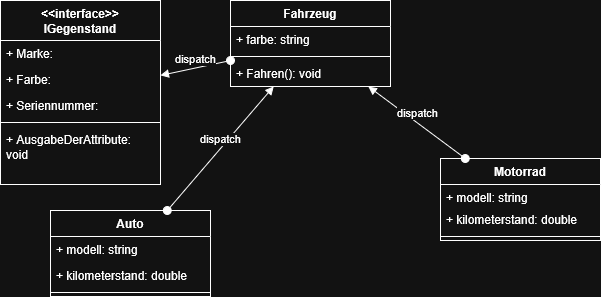

The diagram above was exported from draw.io. Its source (the exported page's mxGraphModel, read from the mxfile embedded in the PNG):
<mxGraphModel dx="786" dy="498" grid="1" gridSize="10" guides="1" tooltips="1" connect="1" arrows="1" fold="1" page="1" pageScale="1" pageWidth="827" pageHeight="1169" math="0" shadow="0">
  <root>
    <mxCell id="0" />
    <mxCell id="1" parent="0" />
    <mxCell id="yWkzF3SfYWdEXnEQWQ4m-1" value="Fahrzeug" style="swimlane;fontStyle=1;align=center;verticalAlign=top;childLayout=stackLayout;horizontal=1;startSize=26;horizontalStack=0;resizeParent=1;resizeParentMax=0;resizeLast=0;collapsible=1;marginBottom=0;whiteSpace=wrap;html=1;" vertex="1" parent="1">
      <mxGeometry x="320" y="80" width="160" height="86" as="geometry" />
    </mxCell>
    <mxCell id="yWkzF3SfYWdEXnEQWQ4m-2" value="+ farbe: string" style="text;strokeColor=none;fillColor=none;align=left;verticalAlign=top;spacingLeft=4;spacingRight=4;overflow=hidden;rotatable=0;points=[[0,0.5],[1,0.5]];portConstraint=eastwest;whiteSpace=wrap;html=1;" vertex="1" parent="yWkzF3SfYWdEXnEQWQ4m-1">
      <mxGeometry y="26" width="160" height="26" as="geometry" />
    </mxCell>
    <mxCell id="yWkzF3SfYWdEXnEQWQ4m-3" value="" style="line;strokeWidth=1;fillColor=none;align=left;verticalAlign=middle;spacingTop=-1;spacingLeft=3;spacingRight=3;rotatable=0;labelPosition=right;points=[];portConstraint=eastwest;strokeColor=inherit;" vertex="1" parent="yWkzF3SfYWdEXnEQWQ4m-1">
      <mxGeometry y="52" width="160" height="8" as="geometry" />
    </mxCell>
    <mxCell id="yWkzF3SfYWdEXnEQWQ4m-4" value="+ Fahren(): void" style="text;strokeColor=none;fillColor=none;align=left;verticalAlign=top;spacingLeft=4;spacingRight=4;overflow=hidden;rotatable=0;points=[[0,0.5],[1,0.5]];portConstraint=eastwest;whiteSpace=wrap;html=1;" vertex="1" parent="yWkzF3SfYWdEXnEQWQ4m-1">
      <mxGeometry y="60" width="160" height="26" as="geometry" />
    </mxCell>
    <mxCell id="yWkzF3SfYWdEXnEQWQ4m-5" value="Auto" style="swimlane;fontStyle=1;align=center;verticalAlign=top;childLayout=stackLayout;horizontal=1;startSize=26;horizontalStack=0;resizeParent=1;resizeParentMax=0;resizeLast=0;collapsible=1;marginBottom=0;whiteSpace=wrap;html=1;" vertex="1" parent="1">
      <mxGeometry x="140" y="290" width="160" height="86" as="geometry" />
    </mxCell>
    <mxCell id="yWkzF3SfYWdEXnEQWQ4m-6" value="+ modell: string" style="text;strokeColor=none;fillColor=none;align=left;verticalAlign=top;spacingLeft=4;spacingRight=4;overflow=hidden;rotatable=0;points=[[0,0.5],[1,0.5]];portConstraint=eastwest;whiteSpace=wrap;html=1;" vertex="1" parent="yWkzF3SfYWdEXnEQWQ4m-5">
      <mxGeometry y="26" width="160" height="26" as="geometry" />
    </mxCell>
    <mxCell id="yWkzF3SfYWdEXnEQWQ4m-14" value="+ kilometerstand: double" style="text;strokeColor=none;fillColor=none;align=left;verticalAlign=top;spacingLeft=4;spacingRight=4;overflow=hidden;rotatable=0;points=[[0,0.5],[1,0.5]];portConstraint=eastwest;whiteSpace=wrap;html=1;" vertex="1" parent="yWkzF3SfYWdEXnEQWQ4m-5">
      <mxGeometry y="52" width="160" height="26" as="geometry" />
    </mxCell>
    <mxCell id="yWkzF3SfYWdEXnEQWQ4m-7" value="" style="line;strokeWidth=1;fillColor=none;align=left;verticalAlign=middle;spacingTop=-1;spacingLeft=3;spacingRight=3;rotatable=0;labelPosition=right;points=[];portConstraint=eastwest;strokeColor=inherit;" vertex="1" parent="yWkzF3SfYWdEXnEQWQ4m-5">
      <mxGeometry y="78" width="160" height="8" as="geometry" />
    </mxCell>
    <mxCell id="yWkzF3SfYWdEXnEQWQ4m-9" value="Motorrad" style="swimlane;fontStyle=1;align=center;verticalAlign=top;childLayout=stackLayout;horizontal=1;startSize=26;horizontalStack=0;resizeParent=1;resizeParentMax=0;resizeLast=0;collapsible=1;marginBottom=0;whiteSpace=wrap;html=1;" vertex="1" parent="1">
      <mxGeometry x="530" y="238" width="160" height="82" as="geometry" />
    </mxCell>
    <mxCell id="yWkzF3SfYWdEXnEQWQ4m-10" value="+ modell: string" style="text;strokeColor=none;fillColor=none;align=left;verticalAlign=top;spacingLeft=4;spacingRight=4;overflow=hidden;rotatable=0;points=[[0,0.5],[1,0.5]];portConstraint=eastwest;whiteSpace=wrap;html=1;" vertex="1" parent="yWkzF3SfYWdEXnEQWQ4m-9">
      <mxGeometry y="26" width="160" height="22" as="geometry" />
    </mxCell>
    <mxCell id="yWkzF3SfYWdEXnEQWQ4m-16" value="+ kilometerstand: double" style="text;strokeColor=none;fillColor=none;align=left;verticalAlign=top;spacingLeft=4;spacingRight=4;overflow=hidden;rotatable=0;points=[[0,0.5],[1,0.5]];portConstraint=eastwest;whiteSpace=wrap;html=1;" vertex="1" parent="yWkzF3SfYWdEXnEQWQ4m-9">
      <mxGeometry y="48" width="160" height="26" as="geometry" />
    </mxCell>
    <mxCell id="yWkzF3SfYWdEXnEQWQ4m-11" value="" style="line;strokeWidth=1;fillColor=none;align=left;verticalAlign=middle;spacingTop=-1;spacingLeft=3;spacingRight=3;rotatable=0;labelPosition=right;points=[];portConstraint=eastwest;strokeColor=inherit;" vertex="1" parent="yWkzF3SfYWdEXnEQWQ4m-9">
      <mxGeometry y="74" width="160" height="8" as="geometry" />
    </mxCell>
    <mxCell id="yWkzF3SfYWdEXnEQWQ4m-17" value="dispatch" style="html=1;verticalAlign=bottom;startArrow=oval;startFill=1;endArrow=block;startSize=8;curved=0;rounded=0;" edge="1" parent="1" source="yWkzF3SfYWdEXnEQWQ4m-5" target="yWkzF3SfYWdEXnEQWQ4m-1">
      <mxGeometry width="60" relative="1" as="geometry">
        <mxPoint x="270" y="260" as="sourcePoint" />
        <mxPoint x="330" y="260" as="targetPoint" />
      </mxGeometry>
    </mxCell>
    <mxCell id="yWkzF3SfYWdEXnEQWQ4m-18" value="dispatch" style="html=1;verticalAlign=bottom;startArrow=oval;startFill=1;endArrow=block;startSize=8;curved=0;rounded=0;" edge="1" parent="1" source="yWkzF3SfYWdEXnEQWQ4m-9" target="yWkzF3SfYWdEXnEQWQ4m-1">
      <mxGeometry width="60" relative="1" as="geometry">
        <mxPoint x="490" y="240" as="sourcePoint" />
        <mxPoint x="550" y="240" as="targetPoint" />
      </mxGeometry>
    </mxCell>
    <mxCell id="yWkzF3SfYWdEXnEQWQ4m-19" value="&lt;div&gt;&amp;lt;&amp;lt;interface&amp;gt;&amp;gt;&lt;/div&gt;&lt;div&gt;IGegenstand&lt;/div&gt;" style="swimlane;fontStyle=1;align=center;verticalAlign=top;childLayout=stackLayout;horizontal=1;startSize=40;horizontalStack=0;resizeParent=1;resizeParentMax=0;resizeLast=0;collapsible=1;marginBottom=0;whiteSpace=wrap;html=1;" vertex="1" parent="1">
      <mxGeometry x="90" y="80" width="160" height="184" as="geometry" />
    </mxCell>
    <mxCell id="yWkzF3SfYWdEXnEQWQ4m-23" value="+ Marke:&amp;nbsp;" style="text;strokeColor=none;fillColor=none;align=left;verticalAlign=top;spacingLeft=4;spacingRight=4;overflow=hidden;rotatable=0;points=[[0,0.5],[1,0.5]];portConstraint=eastwest;whiteSpace=wrap;html=1;" vertex="1" parent="yWkzF3SfYWdEXnEQWQ4m-19">
      <mxGeometry y="40" width="160" height="26" as="geometry" />
    </mxCell>
    <mxCell id="yWkzF3SfYWdEXnEQWQ4m-24" value="+ Farbe:&amp;nbsp;" style="text;strokeColor=none;fillColor=none;align=left;verticalAlign=top;spacingLeft=4;spacingRight=4;overflow=hidden;rotatable=0;points=[[0,0.5],[1,0.5]];portConstraint=eastwest;whiteSpace=wrap;html=1;" vertex="1" parent="yWkzF3SfYWdEXnEQWQ4m-19">
      <mxGeometry y="66" width="160" height="26" as="geometry" />
    </mxCell>
    <mxCell id="yWkzF3SfYWdEXnEQWQ4m-20" value="+ Seriennummer:&amp;nbsp;" style="text;strokeColor=none;fillColor=none;align=left;verticalAlign=top;spacingLeft=4;spacingRight=4;overflow=hidden;rotatable=0;points=[[0,0.5],[1,0.5]];portConstraint=eastwest;whiteSpace=wrap;html=1;" vertex="1" parent="yWkzF3SfYWdEXnEQWQ4m-19">
      <mxGeometry y="92" width="160" height="26" as="geometry" />
    </mxCell>
    <mxCell id="yWkzF3SfYWdEXnEQWQ4m-21" value="" style="line;strokeWidth=1;fillColor=none;align=left;verticalAlign=middle;spacingTop=-1;spacingLeft=3;spacingRight=3;rotatable=0;labelPosition=right;points=[];portConstraint=eastwest;strokeColor=inherit;" vertex="1" parent="yWkzF3SfYWdEXnEQWQ4m-19">
      <mxGeometry y="118" width="160" height="8" as="geometry" />
    </mxCell>
    <mxCell id="yWkzF3SfYWdEXnEQWQ4m-22" value="+ AusgabeDerAttribute: void" style="text;strokeColor=none;fillColor=none;align=left;verticalAlign=top;spacingLeft=4;spacingRight=4;overflow=hidden;rotatable=0;points=[[0,0.5],[1,0.5]];portConstraint=eastwest;whiteSpace=wrap;html=1;" vertex="1" parent="yWkzF3SfYWdEXnEQWQ4m-19">
      <mxGeometry y="126" width="160" height="58" as="geometry" />
    </mxCell>
    <mxCell id="yWkzF3SfYWdEXnEQWQ4m-26" value="dispatch" style="html=1;verticalAlign=bottom;startArrow=oval;startFill=1;endArrow=block;startSize=8;curved=0;rounded=0;" edge="1" parent="1" source="yWkzF3SfYWdEXnEQWQ4m-1" target="yWkzF3SfYWdEXnEQWQ4m-19">
      <mxGeometry width="60" relative="1" as="geometry">
        <mxPoint x="320" y="90" as="sourcePoint" />
        <mxPoint x="380" y="90" as="targetPoint" />
      </mxGeometry>
    </mxCell>
  </root>
</mxGraphModel>